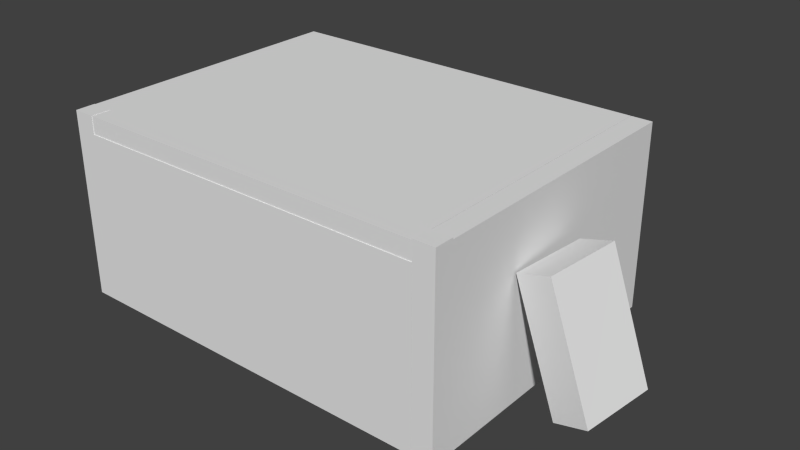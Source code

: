 # Source: blend.blend  (saved by Blender 2.66.1; exported with 4.5.12 LTS)
import bpy
from mathutils import Matrix  # noqa: F401  (used for matrix-valued properties, if any)

bpy.ops.wm.read_factory_settings(use_empty=True)
scene = bpy.context.scene
scene.name = 'Scene'

# ---- collections
col_collection_1 = bpy.data.collections.new('Collection 1'); scene.collection.children.link(col_collection_1)

# ---- materials (node trees are filled in below, after node groups)
mat_material = bpy.data.materials.new('Material')
mat_material.alpha_threshold = 0.0
mat_material.use_transparent_shadow = False
mat_material.roughness = 0.5
mat_material.line_color = (0.0, 0.0, 0.0, 1.0)

# ---- material node trees

# ---- world
world_world = bpy.data.worlds.new('World'); scene.world = world_world
world_world.color = (0.05088, 0.05088, 0.05088)
world_world.use_sun_shadow = False
world_world.sun_shadow_jitter_overblur = 0.0
world_world.cycles.sampling_method = 'MANUAL'
world_world.cycles.sample_map_resolution = 256

# ---- meshes
me_cube = bpy.data.meshes.new('Cube')
me_cube.from_pydata([(1.716, 1.45, -1.117), (0.5739, -0.3339, -1.096), (0.5074, 0.3705, -1.096), (0.9293, 0.817, -1.096), (0.9958, 0.1126, -1.096), (0.5739, -0.3339, 0.5879), (0.5074, 0.3705, 0.5879), (0.9293, 0.817, 0.5879), (0.9958, 0.1126, 0.5879), (-0.9534, -0.559, -0.4514), (-0.9534, 0.5534, -0.4514), (-0.4674, 0.5534, -0.4514), (-0.4674, -0.559, -0.4514), (-0.9534, -0.559, -0.3523), (-0.9534, 0.5534, -0.3523), (-0.4674, 0.5534, -0.3523), (-0.4674, -0.559, -0.3523), (-0.9393, -0.5362, -1.097), (-0.9393, -0.4249, -1.097), (-0.9061, -0.4249, -1.097), (-0.9061, -0.5362, -1.097), (-0.9393, -0.5362, -0.3661), (-0.9393, -0.4249, -0.3661), (-0.9061, -0.4249, -0.3661), (-0.9061, -0.5362, -0.3661), (-0.9462, 0.4293, -1.097), (-0.9462, 0.5405, -1.097), (-0.913, 0.5405, -1.097), (-0.913, 0.4293, -1.097), (-0.9462, 0.4293, -0.3661), (-0.9462, 0.5405, -0.3661), (-0.913, 0.5405, -0.3661), (-0.913, 0.4293, -0.3661), (-0.5054, 0.4293, -1.097), (-0.5054, 0.5405, -1.097), (-0.4721, 0.5405, -1.097), (-0.4721, 0.4293, -1.097), (-0.5054, 0.4293, -0.3661), (-0.5054, 0.5405, -0.3661), (-0.4721, 0.5405, -0.3661), (-0.4721, 0.4293, -0.3661), (-0.7623, -0.3558, -0.2755), (-0.7623, -0.2446, -0.2755), (-0.7623, -0.2446, -0.3486), (-0.7623, -0.3558, -0.3486), (-0.2106, -0.3558, -0.2755), (-0.2106, -0.2446, -0.2755), (-0.2106, -0.2446, -0.3486), (-0.2106, -0.3558, -0.3486), (-0.1224, -2.11, -1.011), (-0.1184, -2.149, -0.4828), (0.2286, -2.464, -0.5051), (0.2247, -2.426, -1.033), (-0.1355, -2.271, -1.016), (-0.1316, -2.309, -0.4873), (0.2155, -2.625, -0.5096), (0.2116, -2.587, -1.038), (-0.05554, -1.481, -0.5857), (-0.05473, -1.489, -0.4762), (-0.006651, -1.532, -0.4793), (-0.007463, -1.524, -0.5888), (-0.1868, -3.088, -0.6312), (-0.186, -3.096, -0.5218), (-0.1379, -3.14, -0.5249), (-0.1387, -3.132, -0.6343), (0.2246, -1.733, -0.6138), (0.2254, -1.741, -0.5043), (0.2734, -1.784, -0.5074), (0.2726, -1.776, -0.6169), (0.09332, -3.34, -0.6593), (0.09413, -3.348, -0.5499), (0.1422, -3.392, -0.553), (0.1414, -3.384, -0.6624), (0.2217, -1.705, -0.9938), (0.2226, -1.713, -0.8844), (0.2706, -1.757, -0.8875), (0.2698, -1.749, -0.9969), (0.0905, -3.313, -1.039), (0.09131, -3.321, -0.9299), (0.1394, -3.364, -0.933), (0.1386, -3.356, -1.042), (0.2898, -3.032, -0.998), (0.2906, -2.868, -0.9782), (0.3387, -2.876, -0.9649), (0.3378, -3.04, -0.9847), (0.1585, -3.223, -0.499), (0.1593, -3.06, -0.4793), (0.2074, -3.068, -0.466), (0.2066, -3.231, -0.4857), (-1.769, -0.4022, -1.18), (-1.509, -0.5485, -1.38), (-1.852, -2.249, -1.116), (-1.45, -0.4022, 0.827), (-1.19, -0.5485, 0.6272), (-1.273, -2.395, 0.6908), (-1.532, -2.249, 0.8906), (1.881, 1.45, -1.117), (-1.022, 1.45, -1.117), (-1.022, -5.718, -1.117), (1.716, -5.718, -1.117), (1.716, 1.45, -1.471), (-1.022, 1.45, -1.471), (-1.022, -5.718, -1.471), (1.716, -5.718, -1.471), (-1.179, 1.45, -1.117), (-1.179, -5.718, -1.117), (-1.179, 1.45, -1.471), (-1.179, -5.718, -1.471), (1.881, -5.718, -1.117), (1.881, 1.45, -1.471), (1.881, -5.718, -1.471), (1.716, 1.45, 1.346), (1.881, 1.45, 1.346), (-1.022, 1.45, 1.346), (-1.022, -5.718, 1.346), (1.716, -5.718, 1.346), (-1.179, 1.45, 1.346), (-1.179, -5.718, 1.346), (1.881, -5.718, 1.346), (1.716, 1.45, 1.636), (1.881, 1.45, 1.636), (-1.022, 1.45, 1.636), (-1.022, -5.718, 1.636), (1.716, -5.718, 1.636), (-1.179, 1.45, 1.636), (-1.179, -5.718, 1.636), (1.881, -5.718, 1.636), (-1.018, 1.45, 1.346), (-1.018, -5.718, 1.346), (-1.018, 1.45, 1.636), (-1.018, -5.718, 1.636), (1.716, 1.948, -1.117), (1.881, 1.948, -1.117), (-1.022, 1.948, -1.117), (-1.179, 1.948, -1.117), (1.716, 1.948, 1.346), (1.881, 1.948, 1.346), (-1.022, 1.948, 1.346), (-1.179, 1.948, 1.346), (1.716, 1.932, 1.346), (1.716, 1.932, 1.636), (-1.018, 1.932, 1.346), (-1.018, 1.932, 1.636), (-1.021, 1.45, -1.117), (-1.021, 1.45, 1.346), (-1.021, 1.948, -1.117), (-1.021, 1.948, 1.346), (1.716, 1.45, 1.643), (1.881, 1.45, 1.643), (1.716, 1.948, 1.643), (1.881, 1.948, 1.643), (-1.022, 1.45, 1.662), (-1.179, 1.45, 1.662), (-1.022, 1.948, 1.662), (-1.179, 1.948, 1.662), (1.716, 1.45, -1.464), (1.881, 1.45, -1.464), (-1.022, 1.45, -1.464), (-1.179, 1.45, -1.464), (1.716, 1.948, -1.464), (1.881, 1.948, -1.464), (-1.022, 1.948, -1.464), (-1.179, 1.948, -1.464), (-1.021, 1.45, -1.464), (-1.021, 1.948, -1.464)], [], [(5, 6, 2, 1), (6, 7, 3, 2), (7, 8, 4, 3), (8, 5, 1, 4), (1, 2, 3, 4), (8, 7, 6, 5), (13, 14, 10, 9), (14, 15, 11, 10), (15, 16, 12, 11), (16, 13, 9, 12), (9, 10, 11, 12), (16, 15, 14, 13), (21, 22, 18, 17), (22, 23, 19, 18), (23, 24, 20, 19), (24, 21, 17, 20), (17, 18, 19, 20), (24, 23, 22, 21), (29, 30, 26, 25), (30, 31, 27, 26), (31, 32, 28, 27), (32, 29, 25, 28), (25, 26, 27, 28), (32, 31, 30, 29), (37, 38, 34, 33), (38, 39, 35, 34), (39, 40, 36, 35), (40, 37, 33, 36), (33, 34, 35, 36), (40, 39, 38, 37), (45, 46, 42, 41), (46, 47, 43, 42), (47, 48, 44, 43), (48, 45, 41, 44), (41, 42, 43, 44), (48, 47, 46, 45), (53, 54, 50, 49), (54, 55, 51, 50), (55, 56, 52, 51), (56, 53, 49, 52), (49, 50, 51, 52), (56, 55, 54, 53), (61, 62, 58, 57), (62, 63, 59, 58), (63, 64, 60, 59), (64, 61, 57, 60), (57, 58, 59, 60), (64, 63, 62, 61), (69, 70, 66, 65), (70, 71, 67, 66), (71, 72, 68, 67), (72, 69, 65, 68), (65, 66, 67, 68), (72, 71, 70, 69), (77, 78, 74, 73), (78, 79, 75, 74), (79, 80, 76, 75), (80, 77, 73, 76), (73, 74, 75, 76), (80, 79, 78, 77), (86, 87, 83, 82), (87, 88, 84, 83), (88, 85, 81, 84), (81, 82, 83, 84), (88, 87, 86, 85), (92, 93, 90, 89), (95, 92, 89, 91), (95, 94, 93, 92), (98, 97, 0, 99), (98, 99, 103, 102), (0, 100, 109, 96), (0, 97, 101, 100), (101, 97, 104, 106), (104, 105, 107, 106), (105, 104, 116, 117), (98, 102, 107, 105), (108, 96, 109, 110), (97, 98, 114, 113), (103, 99, 108, 110), (123, 115, 128, 130), (111, 112, 120, 119), (108, 99, 115, 118), (137, 113, 151, 153), (99, 0, 111, 115), (98, 105, 117, 114), (136, 112, 148, 150), (96, 108, 118, 112), (121, 122, 125, 124), (123, 119, 120, 126), (116, 113, 121, 124), (112, 118, 126, 120), (113, 114, 122, 121), (118, 115, 123, 126), (117, 116, 124, 125), (114, 117, 125, 122), (128, 127, 129, 130), (127, 111, 139, 141), (115, 111, 127, 128), (119, 123, 130, 129), (134, 133, 137, 138), (131, 132, 136, 135), (96, 112, 136, 132), (116, 104, 134, 138), (145, 143, 163, 164), (133, 134, 162, 161), (0, 96, 156, 155), (97, 113, 137, 133), (139, 140, 142, 141), (119, 129, 142, 140), (129, 127, 141, 142), (111, 119, 140, 139), (144, 143, 145, 146), (135, 111, 144, 146), (111, 0, 143, 144), (131, 135, 146, 145), (102, 103, 110, 109, 100, 101, 106, 107), (148, 147, 149, 150), (112, 111, 147, 148), (135, 136, 150, 149), (111, 135, 149, 147), (151, 152, 154, 153), (116, 138, 154, 152), (138, 137, 153, 154), (113, 116, 152, 151), (158, 157, 161, 162), (155, 159, 164, 163), (155, 156, 160, 159), (104, 97, 157, 158), (132, 131, 159, 160), (96, 132, 160, 156), (131, 145, 164, 159), (134, 104, 158, 162), (143, 0, 155, 163), (97, 133, 161, 157)])
_uv = me_cube.uv_layers.new(name='UVMap')
_uv.uv.foreach_set('vector', [0.3822, 0.9028, 0.00277, 0.904, 0.0, 0.001164, 0.3794, 0.0, 0.0, 0.0, 0.0, 0.0, 0.0, 0.0, 0.0, 0.0, 0.0, 0.0, 0.0, 0.0, 0.0, 0.0, 0.0, 0.0, 0.7143, 0.9028, 0.3849, 0.9038, 0.3822, 0.00101, 0.7115, 0.0, 0.0, 0.0, 0.0, 0.0, 0.0, 0.0, 0.0, 0.0, 0.7145, 0.2498, 1.0, 0.0, 0.9998, 0.3294, 0.7143, 0.5792, 0.5633, 0.6381, 0.5613, 0.0001745, 0.6182, 0.0, 0.6201, 0.6379, 0.6201, 0.9168, 0.621, 0.6381, 0.6778, 0.6383, 0.677, 0.917, 0.6221, 0.6381, 0.6201, 0.0001744, 0.677, 0.0, 0.6789, 0.6379, 0.5622, 0.917, 0.5613, 0.6383, 0.6182, 0.6381, 0.619, 0.9168, 0.001957, 0.6388, 0.0, 0.0008549, 0.2787, 0.0, 0.2807, 0.6379, 0.2807, 0.6379, 0.2826, 0.0, 0.5613, 0.0008549, 0.5593, 0.6388, 0.744, 0.4192, 0.6802, 0.4194, 0.6789, 0.0001957, 0.7427, 0.0, 0.958, 0.8387, 0.9389, 0.8387, 0.9402, 0.4194, 0.9593, 0.4195, 0.8091, 0.4192, 0.7453, 0.4194, 0.744, 0.0001958, 0.8078, 0.0, 0.9593, 0.0001958, 0.9784, 0.0001373, 0.9796, 0.4194, 0.9606, 0.4194, 0.3659, 0.7026, 0.3657, 0.6388, 0.3847, 0.6388, 0.3849, 0.7026, 0.457, 0.7026, 0.4572, 0.6388, 0.4763, 0.6388, 0.4761, 0.7026, 0.744, 0.8387, 0.6802, 0.8389, 0.6789, 0.4196, 0.7427, 0.4194, 0.9389, 0.0001957, 0.958, 0.0001372, 0.9593, 0.4194, 0.9402, 0.4194, 0.8742, 0.8387, 0.8104, 0.8389, 0.8091, 0.4196, 0.8729, 0.4194, 0.9796, 0.0001957, 0.9987, 0.0001373, 1.0, 0.4194, 0.9809, 0.4194, 0.438, 0.7026, 0.4378, 0.6388, 0.4568, 0.6388, 0.457, 0.7026, 0.2614, 0.7026, 0.2616, 0.6388, 0.2807, 0.6388, 0.2805, 0.7026, 0.8091, 0.8387, 0.7453, 0.8389, 0.744, 0.4196, 0.8078, 0.4194, 0.9784, 0.8387, 0.9593, 0.8387, 0.9606, 0.4194, 0.9796, 0.4195, 0.8742, 0.4192, 0.8104, 0.4194, 0.8091, 0.0001957, 0.8729, 1.025e-07, 0.9796, 0.4195, 0.9987, 0.4194, 1.0, 0.8387, 0.9809, 0.8387, 0.4234, 0.6388, 0.4232, 0.7026, 0.4042, 0.7026, 0.4044, 0.6388, 0.3849, 0.7026, 0.3851, 0.6388, 0.4042, 0.6388, 0.404, 0.7026, 0.8752, 0.1029, 0.9389, 0.1031, 0.938, 0.4194, 0.8742, 0.4192, 0.2816, 0.6388, 0.3235, 0.6389, 0.3226, 0.9553, 0.2807, 0.9551, 0.8752, 0.4194, 0.9389, 0.4196, 0.938, 0.736, 0.8742, 0.7358, 0.5613, 0.9551, 0.5194, 0.9553, 0.5184, 0.6389, 0.5603, 0.6388, 0.4765, 0.7027, 0.4763, 0.6389, 0.5182, 0.6388, 0.5184, 0.7026, 0.3235, 0.7026, 0.3237, 0.6388, 0.3657, 0.6389, 0.3655, 0.7027, 0.2938, 0.2555, 0.5803, 0.2541, 0.5768, 0.3074, 0.2903, 0.3088, 0.5026, 0.3622, 0.5029, 0.6161, 0.4338, 0.5627, 0.4335, 0.3088, 0.0, 0.0, 0.2865, 0.001458, 0.29, 0.05477, 0.003494, 0.05332, 0.06935, 0.3088, 0.06904, 0.5627, 0.0, 0.6161, 0.0003129, 0.3622, 0.2903, 0.3088, 0.003881, 0.3074, 0.003494, 0.05332, 0.29, 0.05477, 0.2942, 0.001458, 0.5807, 0.0, 0.5803, 0.2541, 0.2938, 0.2555, 0.3496, 0.8431, 0.2903, 0.8471, 0.2925, 0.3128, 0.3518, 0.3088, 0.9989, 0.8724, 0.9711, 0.8939, 0.9722, 0.0215, 1.0, 0.0, 0.6421, 0.5734, 0.5829, 0.5694, 0.5807, 0.03513, 0.6399, 0.03907, 0.8553, 0.0, 0.8831, 0.0215, 0.8842, 0.8939, 0.8564, 0.8724, 0.5828, 0.0, 0.642, 0.003942, 0.6399, 0.03907, 0.5807, 0.03513, 0.3517, 0.8783, 0.2924, 0.8822, 0.2903, 0.8471, 0.3496, 0.8431, 0.5785, 0.8431, 0.5193, 0.8471, 0.5215, 0.3128, 0.5807, 0.3088, 0.97, 0.8724, 0.9421, 0.8939, 0.9432, 0.0215, 0.9711, 0.0, 0.7649, 0.5734, 0.7057, 0.5694, 0.7035, 0.03513, 0.7627, 0.03907, 0.8842, 0.0, 0.9121, 0.0215, 0.9132, 0.8939, 0.8853, 0.8724, 0.7056, 0.0, 0.7648, 0.003942, 0.7627, 0.03907, 0.7035, 0.03513, 0.5806, 0.8783, 0.5214, 0.8822, 0.5193, 0.8471, 0.5785, 0.8431, 0.8242, 0.5343, 0.7649, 0.5382, 0.7671, 0.003942, 0.8263, 0.0, 0.941, 0.8724, 0.9132, 0.8939, 0.9143, 0.0215, 0.9421, 0.0, 0.7035, 0.5734, 0.6443, 0.5694, 0.6421, 0.03513, 0.7013, 0.03907, 0.8263, 0.0, 0.8542, 0.0215, 0.8553, 0.8939, 0.8275, 0.8724, 0.6442, 0.0, 0.7034, 0.003942, 0.7013, 0.03907, 0.6421, 0.03513, 0.8263, 0.5694, 0.767, 0.5734, 0.7649, 0.5382, 0.8242, 0.5343, 0.4335, 0.5849, 0.4119, 0.5928, 0.4116, 0.3167, 0.4332, 0.3088, 0.4119, 0.5928, 0.352, 0.5892, 0.3518, 0.3131, 0.4116, 0.3167, 0.29, 0.5928, 0.2684, 0.5849, 0.2687, 0.3088, 0.2903, 0.3167, 0.09558, 0.3126, 0.09572, 0.4016, 0.06949, 0.3979, 0.06935, 0.3088, 0.242, 0.4016, 0.2422, 0.3126, 0.2684, 0.3088, 0.2683, 0.3979, 0.7368, 0.0, 0.8654, 0.06225, 0.8656, 0.8709, 0.7371, 0.8086, 0.7368, 0.8275, 0.001067, 0.8086, 0.0, 0.0, 0.7357, 0.01886, 1.0, 0.736, 0.8665, 0.7869, 0.8656, 0.05093, 0.9991, 0.0, 0.7832, 1.114, -0.9849, 1.088, -0.9765, -0.1156, 0.7916, -0.08934, 0.7097, -1.545, 0.7181, -2.749, 0.8054, -2.747, 0.797, -1.544, -0.4421, 1.181, -0.3548, 1.183, -0.3553, 1.255, -0.4426, 1.254, 0.0, 0.0, 0.0, 0.0, 0.0, 0.0, 0.0, 0.0, -0.05693, -1.552, 0.03036, -1.551, 0.03012, -1.482, -0.05717, -1.483, 0.9245, -1.629, 2.693, -1.622, 2.692, -1.467, 0.9239, -1.474, 2.693, -1.622, 0.9245, -1.629, 0.9283, -2.712, 2.696, -2.705, 0.7097, -1.545, 0.797, -1.544, 0.7965, -1.475, 0.7092, -1.476, 2.691, -1.292, 0.9228, -1.318, 0.9239, -1.474, 2.692, -1.447, 2.555, 1.14, 0.7872, 1.133, 0.7911, 0.05029, 2.559, 0.05718, 0.8054, -2.747, 0.7181, -2.749, 0.7186, -2.821, 0.8059, -2.82, 0.03901, -2.759, 0.1106, -2.758, 0.1023, -1.556, 0.03063, -1.557, -0.6435, 2.913, -0.6432, 2.841, -0.5716, 2.841, -0.5719, 2.913, 0.7186, -2.821, 0.7181, -2.749, 0.1106, -2.758, 0.1111, -2.83, 2.682, 0.05766, 2.559, 0.05718, 2.56, -0.08178, 2.682, -0.08131, 0.7932, -0.3919, -0.975, -0.3988, -0.9712, -1.482, 0.797, -1.475, 0.7097, -1.545, 0.7092, -1.476, 0.1018, -1.485, 0.1022, -1.554, 0.7926, -0.237, 0.9153, -0.2352, 0.9144, -0.1044, 0.7917, -0.1062, 0.9228, -1.318, 2.691, -1.292, 2.683, -0.209, 0.9153, -0.2352, -0.9829, 1.098, 0.7852, 1.124, 0.7847, 1.193, -0.9833, 1.167, 2.677, 1.376, 0.909, 1.35, 0.9095, 1.277, 2.678, 1.303, -0.2928, -1.485, -0.2925, -1.554, -0.2209, -1.553, -0.2211, -1.485, 0.9153, -0.2352, 2.683, -0.209, 2.682, -0.08131, 0.9144, -0.1075, 2.559, 0.05718, 0.7911, 0.05029, 0.7915, -0.07738, 2.56, -0.0705, 0.1111, -2.83, 0.1106, -2.758, 0.03901, -2.759, 0.03952, -2.831, 2.696, -2.705, 0.9283, -2.712, 0.9287, -2.84, 2.697, -2.833, 0.1022, -1.554, 0.1018, -1.485, 0.03013, -1.486, 0.03061, -1.555, 0.7749, 3.845, -0.9933, 3.838, -0.9928, 3.711, 0.7753, 3.717, 2.546, 3.78, 2.55, 2.578, 2.669, 2.578, 2.665, 3.78, 0.7817, 2.571, 2.55, 2.578, 2.546, 3.78, 0.7775, 3.773, 0.909, 1.35, 2.677, 1.376, 2.669, 2.578, 0.9006, 2.552, 0.09901, 1.259, 0.09926, 1.19, 0.7068, 1.193, 0.7065, 1.261, -0.6441, -2.761, -0.6438, -2.834, -0.0363, -2.832, -0.03656, -2.759, 0.9228, -1.318, 0.9153, -0.2352, 0.7926, -0.237, 0.8001, -1.32, 0.9283, -2.712, 0.9245, -1.629, 0.8018, -1.63, 0.8056, -2.712, 0.01754, 2.843, 0.01831, 2.624, 0.104, 2.625, 0.1032, 2.843, 0.09926, 1.19, 0.09901, 1.259, 0.01336, 1.259, 0.0136, 1.19, -0.4424, 1.181, -0.4426, 1.254, -0.5283, 1.254, -0.528, 1.181, 2.555, 1.14, 2.559, 0.05718, 2.682, 0.05766, 2.678, 1.14, -0.5719, 2.972, -0.5715, 2.845, 0.103, 2.847, 0.1025, 2.975, 0.909, 1.35, 0.9006, 2.552, 0.7817, 2.55, 0.7901, 1.348, -0.9928, 3.711, -0.9933, 3.838, -1.112, 3.838, -1.112, 3.71, -0.14, 3.105, -0.1395, 2.977, -0.02065, 2.977, -0.02111, 3.105, -0.5892, 2.622, 0.01831, 2.624, 0.01754, 2.843, -0.59, 2.841, 0.07658, -0.3244, 0.07506, -0.1057, -0.6, -0.1157, -0.5985, -0.3344, 0.7812, 2.635, 0.7737, 3.717, 0.09866, 3.707, 0.1062, 2.625, -0.6441, -2.761, -0.03656, -2.759, -0.04081, -1.556, -0.6483, -1.558, -0.9866, 2.546, -0.9824, 1.342, -0.9821, 1.269, 0.7861, 1.276, 0.7858, 1.349, 0.7816, 2.552, 0.7813, 2.621, -0.9869, 2.614, -0.1095, 1.258, -0.1092, 1.185, 0.0135, 1.186, 0.01324, 1.258, -0.6018, 1.253, -0.6015, 1.18, -0.5282, 1.181, -0.5284, 1.253, -0.03656, -2.759, -0.0363, -2.832, 0.03708, -2.831, 0.03682, -2.759, 0.1018, 3.109, -0.0209, 3.109, -0.02044, 2.978, 0.1023, 2.979, -0.2323, 1.253, -0.232, 1.184, -0.1093, 1.185, -0.1096, 1.253, 0.9283, -2.712, 0.8056, -2.712, 0.8061, -2.851, 0.9288, -2.851, 0.7065, 1.261, 0.7068, 1.193, 0.7847, 1.193, 0.7845, 1.262, -0.1427, -1.552, -0.1432, -1.484, -0.2211, -1.485, -0.2207, -1.554, -0.3551, 1.252, -0.3548, 1.183, -0.2321, 1.183, -0.2324, 1.252, 0.1166, -0.1056, 0.1173, -0.3242, 0.7924, -0.3216, 0.7916, -0.1029, 0.1166, -0.1056, 0.07581, -0.1057, 0.07658, -0.3244, 0.1173, -0.3242, -0.1431, -1.484, -0.1426, -1.553, -0.05693, -1.552, -0.05741, -1.483, -0.6438, -2.834, -0.6441, -2.761, -0.7297, -2.762, -0.7295, -2.834, 0.9228, -1.318, 0.8001, -1.32, 0.8012, -1.472, 0.9239, -1.471, -0.6441, -2.761, -0.6483, -1.558, -0.734, -1.558, -0.7297, -2.762, 0.8018, -1.63, 0.9245, -1.629, 0.9239, -1.476, 0.8012, -1.477, 0.0, 0.0, 0.0, 0.0, 0.0, 0.0, 0.0, 0.0, 2.555, 1.14, 2.678, 1.14, 2.678, 1.293, 2.555, 1.293])
me_cube.materials.append(mat_material)
me_cube.use_remesh_preserve_volume = False
me_cube.use_remesh_preserve_attributes = False
me_cube.use_mirror_vertex_groups = False
me_cube.update()

# ---- objects
ob_cube = bpy.data.objects.new('Cube', me_cube)

# ---- transforms, parenting, visibility, modifiers, constraints
ob_cube.location = (-159.6, 55.83, 8.994)
ob_cube.rotation_euler = (-5.211e-15, -1.192e-07, -3.142)
ob_cube.scale = (14.65, 4.377, 6.66)
ob_cube.lock_rotations_4d = False
ob_cube.empty_display_type = 'ARROWS'
ob_cube.lineart.crease_threshold = 0.0

# ---- collection membership
col_collection_1.objects.link(ob_cube)

# ---- scene / render settings (as saved in the file)
scene.frame_start = 1; scene.frame_end = 250; scene.frame_set(1)
scene.render.engine = 'BLENDER_EEVEE_NEXT'
scene.render.image_settings.color_mode = 'RGB'
scene.render.image_settings.compression = 90
scene.render.resolution_percentage = 50
scene.render.dither_intensity = 0.0
scene.render.bake_margin = 2
scene.render.bake_bias = 0.0
scene.cycles.use_denoising = False
scene.cycles.samples = 10
scene.cycles.sampling_pattern = 'TABULATED_SOBOL'
scene.cycles.light_sampling_threshold = 0.0
scene.cycles.use_adaptive_sampling = False
scene.cycles.use_light_tree = False
scene.cycles.blur_glossy = 0.0
scene.cycles.volume_bounces = 1
scene.cycles.pixel_filter_type = 'GAUSSIAN'
scene.cycles.sample_clamp_indirect = 0.0
scene.view_settings.view_transform = 'Standard'
bpy.context.view_layer.update()

# ---- added for rendering (the .blend has no active camera and no usable light): camera, sun
cam_auto = bpy.data.cameras.new('AutoCamera')
cam_auto.lens = 50.0
cam_auto.sensor_width = 36.0
cam_auto.clip_end = 1095.23
ob_auto_camera = bpy.data.objects.new('AutoCamera', cam_auto)
scene.collection.objects.link(ob_auto_camera)
ob_auto_camera.location = (-97.4097, -10.8051, 59.5549)
ob_auto_camera.rotation_euler = (1.09748, -7.21219e-08, 0.694738)
scene.camera = ob_auto_camera
light_auto_sun = bpy.data.lights.new('AutoSun', 'SUN')
light_auto_sun.energy = 3.0
light_auto_sun.angle = 0.0523599
ob_auto_sun = bpy.data.objects.new('AutoSun', light_auto_sun)
scene.collection.objects.link(ob_auto_sun)
ob_auto_sun.rotation_euler = (0.872665, 0.174533, 0.523599)
bpy.context.view_layer.update()
